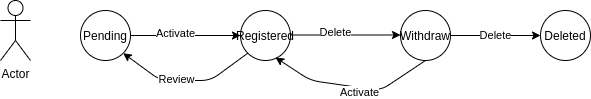

The diagram above was exported from draw.io. Its source (the exported page's mxGraphModel, read from the mxfile embedded in the PNG):
<mxGraphModel dx="1355" dy="774" grid="1" gridSize="10" guides="1" tooltips="1" connect="1" arrows="1" fold="1" page="1" pageScale="1" pageWidth="827" pageHeight="1169" math="0" shadow="0">
  <root>
    <mxCell id="0" />
    <mxCell id="1" parent="0" />
    <mxCell id="Qi6PfmnSVzZHU5p0ndR4-1" value="Actor" style="shape=umlActor;verticalLabelPosition=bottom;verticalAlign=top;html=1;outlineConnect=0;" vertex="1" parent="1">
      <mxGeometry x="40" y="140" width="30" height="60" as="geometry" />
    </mxCell>
    <mxCell id="Qi6PfmnSVzZHU5p0ndR4-2" value="Pending" style="ellipse;whiteSpace=wrap;html=1;aspect=fixed;" vertex="1" parent="1">
      <mxGeometry x="120" y="150" width="50" height="50" as="geometry" />
    </mxCell>
    <mxCell id="Qi6PfmnSVzZHU5p0ndR4-4" value="Registered" style="ellipse;whiteSpace=wrap;html=1;aspect=fixed;" vertex="1" parent="1">
      <mxGeometry x="280" y="150" width="50" height="50" as="geometry" />
    </mxCell>
    <mxCell id="Qi6PfmnSVzZHU5p0ndR4-5" value="Withdraw" style="ellipse;whiteSpace=wrap;html=1;aspect=fixed;" vertex="1" parent="1">
      <mxGeometry x="440" y="150" width="50" height="50" as="geometry" />
    </mxCell>
    <mxCell id="Qi6PfmnSVzZHU5p0ndR4-6" value="Deleted" style="ellipse;whiteSpace=wrap;html=1;aspect=fixed;" vertex="1" parent="1">
      <mxGeometry x="580" y="150" width="50" height="50" as="geometry" />
    </mxCell>
    <mxCell id="Qi6PfmnSVzZHU5p0ndR4-8" value="" style="endArrow=classic;html=1;exitX=1;exitY=0.5;exitDx=0;exitDy=0;entryX=0;entryY=0.5;entryDx=0;entryDy=0;" edge="1" parent="1" source="Qi6PfmnSVzZHU5p0ndR4-2" target="Qi6PfmnSVzZHU5p0ndR4-4">
      <mxGeometry width="50" height="50" relative="1" as="geometry">
        <mxPoint x="390" y="420" as="sourcePoint" />
        <mxPoint x="440" y="370" as="targetPoint" />
      </mxGeometry>
    </mxCell>
    <mxCell id="Qi6PfmnSVzZHU5p0ndR4-9" value="Activate" style="edgeLabel;html=1;align=center;verticalAlign=middle;resizable=0;points=[];" vertex="1" connectable="0" parent="Qi6PfmnSVzZHU5p0ndR4-8">
      <mxGeometry x="-0.2" y="3" relative="1" as="geometry">
        <mxPoint as="offset" />
      </mxGeometry>
    </mxCell>
    <mxCell id="Qi6PfmnSVzZHU5p0ndR4-10" value="" style="endArrow=classic;html=1;exitX=1;exitY=0.5;exitDx=0;exitDy=0;entryX=0;entryY=0.5;entryDx=0;entryDy=0;" edge="1" parent="1">
      <mxGeometry width="50" height="50" relative="1" as="geometry">
        <mxPoint x="330" y="174.5" as="sourcePoint" />
        <mxPoint x="440" y="174.5" as="targetPoint" />
      </mxGeometry>
    </mxCell>
    <mxCell id="Qi6PfmnSVzZHU5p0ndR4-11" value="Delete" style="edgeLabel;html=1;align=center;verticalAlign=middle;resizable=0;points=[];" vertex="1" connectable="0" parent="Qi6PfmnSVzZHU5p0ndR4-10">
      <mxGeometry x="-0.2" y="3" relative="1" as="geometry">
        <mxPoint as="offset" />
      </mxGeometry>
    </mxCell>
    <mxCell id="Qi6PfmnSVzZHU5p0ndR4-12" value="Delete" style="endArrow=classic;html=1;exitX=1;exitY=0.5;exitDx=0;exitDy=0;entryX=0;entryY=0.5;entryDx=0;entryDy=0;" edge="1" parent="1" source="Qi6PfmnSVzZHU5p0ndR4-5" target="Qi6PfmnSVzZHU5p0ndR4-6">
      <mxGeometry width="50" height="50" relative="1" as="geometry">
        <mxPoint x="390" y="420" as="sourcePoint" />
        <mxPoint x="440" y="370" as="targetPoint" />
      </mxGeometry>
    </mxCell>
    <mxCell id="Qi6PfmnSVzZHU5p0ndR4-13" value="" style="endArrow=classic;html=1;exitX=0;exitY=1;exitDx=0;exitDy=0;entryX=1;entryY=1;entryDx=0;entryDy=0;" edge="1" parent="1" source="Qi6PfmnSVzZHU5p0ndR4-4" target="Qi6PfmnSVzZHU5p0ndR4-2">
      <mxGeometry width="50" height="50" relative="1" as="geometry">
        <mxPoint x="390" y="420" as="sourcePoint" />
        <mxPoint x="440" y="370" as="targetPoint" />
        <Array as="points">
          <mxPoint x="250" y="220" />
          <mxPoint x="200" y="220" />
        </Array>
      </mxGeometry>
    </mxCell>
    <mxCell id="Qi6PfmnSVzZHU5p0ndR4-14" value="Review" style="edgeLabel;html=1;align=center;verticalAlign=middle;resizable=0;points=[];" vertex="1" connectable="0" parent="Qi6PfmnSVzZHU5p0ndR4-13">
      <mxGeometry x="0.1403" y="-2" relative="1" as="geometry">
        <mxPoint as="offset" />
      </mxGeometry>
    </mxCell>
    <mxCell id="Qi6PfmnSVzZHU5p0ndR4-15" value="" style="endArrow=classic;html=1;exitX=0.5;exitY=1;exitDx=0;exitDy=0;entryX=0.7;entryY=0.94;entryDx=0;entryDy=0;entryPerimeter=0;" edge="1" parent="1" source="Qi6PfmnSVzZHU5p0ndR4-5" target="Qi6PfmnSVzZHU5p0ndR4-4">
      <mxGeometry width="50" height="50" relative="1" as="geometry">
        <mxPoint x="390" y="420" as="sourcePoint" />
        <mxPoint x="440" y="370" as="targetPoint" />
        <Array as="points">
          <mxPoint x="420" y="230" />
          <mxPoint x="350" y="220" />
        </Array>
      </mxGeometry>
    </mxCell>
    <mxCell id="Qi6PfmnSVzZHU5p0ndR4-16" value="Activate" style="edgeLabel;html=1;align=center;verticalAlign=middle;resizable=0;points=[];" vertex="1" connectable="0" parent="Qi6PfmnSVzZHU5p0ndR4-15">
      <mxGeometry x="-0.1033" y="4" relative="1" as="geometry">
        <mxPoint as="offset" />
      </mxGeometry>
    </mxCell>
  </root>
</mxGraphModel>